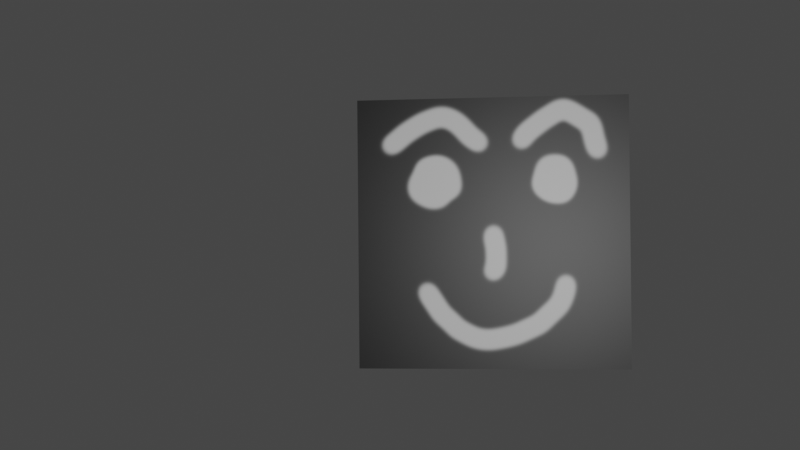 # Source: CubeFace.blend  (saved by Blender 3.0.42; exported with 4.5.12 LTS)
import bpy
from mathutils import Matrix  # noqa: F401  (used for matrix-valued properties, if any)

bpy.ops.wm.read_factory_settings(use_empty=True)
scene = bpy.context.scene
scene.name = 'Scene'

# ---- collections
col_collection = bpy.data.collections.new('Collection'); scene.collection.children.link(col_collection)
col_avatars = bpy.data.collections.new('Avatars'); scene.collection.children.link(col_avatars)
col_cubeface = bpy.data.collections.new('CubeFace'); col_avatars.children.link(col_cubeface)

# ---- images (referenced by path relative to the original .blend; pixels are not part of the script)
import os
ASSET_DIR = os.environ.get("B2B_ASSET_DIR", "")  # directory of the original .blend (textures are referenced by path, not embedded)
HERE = os.path.dirname(os.path.abspath(__file__))  # packed textures are extracted next to this script under _unpacked/

def load_image(name, relpath, width, height, colorspace="sRGB"):
    """Load a texture the original file referenced (path relative to the .blend, or extracted next to this script)."""
    p = next((c for c in (os.path.join(HERE, relpath), os.path.join(ASSET_DIR, relpath)) if relpath and os.path.exists(c)), "")
    if p:
        img = bpy.data.images.load(p, check_existing=True)
        img.name = name
    else:  # same state as the original file: an image datablock whose file is absent (Cycles renders it pink)
        img = bpy.data.images.new(name, width, height)
        img.source = "FILE"
        img.filepath = "//" + (relpath or name)
    img.colorspace_settings.name = colorspace
    return img
img_cubeface = load_image('CubeFace', '_unpacked/CubeFace.2281c941.png', 1024, 1024, 'sRGB')

# ---- materials (node trees are filled in below, after node groups)
mat_material = bpy.data.materials.new('Material')
mat_material.alpha_threshold = 0.0
mat_material.use_transparent_shadow = False
mat_material.line_color = (0.0, 0.0, 0.0, 1.0)

# ---- material node trees
mat_material.use_nodes = True; mat_material.node_tree.nodes.clear()
_N = mat_material.node_tree.nodes; _L = mat_material.node_tree.links
n0 = _N.new('ShaderNodeOutputMaterial'); n0.name = 'Material Output'; n0.location = (300, 300)
n1 = _N.new('ShaderNodeBsdfPrincipled'); n1.name = 'Principled BSDF'; n1.location = (10, 300)
n1.distribution = 'GGX'
n1.subsurface_method = 'RANDOM_WALK_SKIN'
n1.inputs[2].default_value = 0.4
n1.inputs[3].default_value = 1.45
n1.inputs[27].default_value = (0.0, 0.0, 0.0, 1.0)
n1.inputs[28].default_value = 1.0
n2 = _N.new('ShaderNodeTexImage'); n2.name = 'Image Texture'; n2.location = (-279, 562)
n2.image = img_cubeface
_L.new(n1.outputs[0], n0.inputs[0])
_L.new(n2.outputs[0], n1.inputs[0])
n0.is_active_output = True

# ---- world
world_world = bpy.data.worlds.new('World'); scene.world = world_world
world_world.use_nodes = True; world_world.node_tree.nodes.clear()
_N = world_world.node_tree.nodes; _L = world_world.node_tree.links
n0 = _N.new('ShaderNodeOutputWorld'); n0.name = 'World Output'; n0.location = (300, 300)
n1 = _N.new('ShaderNodeBackground'); n1.name = 'Background'; n1.location = (10, 300)
n1.inputs[0].default_value = (0.05088, 0.05088, 0.05088, 1.0)
_L.new(n1.outputs[0], n0.inputs[0])
n0.is_active_output = True
world_world.color = (0.05088, 0.05088, 0.05088)
world_world.use_sun_shadow = False
world_world.sun_shadow_jitter_overblur = 0.0

# ---- cameras
cam_camera = bpy.data.cameras.new('Camera')
cam_camera.clip_end = 100.0
cam_camera.lens = 55.0
cam_camera.ortho_scale = 7.314

# ---- lights
light_light = bpy.data.lights.new('Light', 'POINT')
light_light.transmission_factor = 0.0
light_light.energy = 1000.0
light_light.shadow_soft_size = 0.1
light_light.shadow_maximum_resolution = 0.006
light_light.use_absolute_resolution = True

# ---- meshes
me_cube = bpy.data.meshes.new('Cube')
me_cube.from_pydata([(1.0, 1.0, 1.0), (1.0, 1.0, -1.0), (1.0, -1.0, 1.0), (1.0, -1.0, -1.0), (-1.0, 1.0, 1.0), (-1.0, 1.0, -1.0), (-1.0, -1.0, 1.0), (-1.0, -1.0, -1.0)], [], [(0, 4, 6, 2), (3, 2, 6, 7), (7, 6, 4, 5), (5, 1, 3, 7), (1, 0, 2, 3), (5, 4, 0, 1)])
_uv = me_cube.uv_layers.new(name='UVMap')
_uv.uv.foreach_set('vector', [0.625, 0.5, 0.875, 0.5, 0.875, 0.75, 0.625, 0.75, 0.375, 0.75, 0.625, 0.75, 0.625, 1.0, 0.375, 1.0, 0.375, 0.0, 0.625, 0.0, 0.625, 0.25, 0.375, 0.25, 0.125, 0.5, 0.375, 0.5, 0.375, 0.75, 0.125, 0.75, 0.375, 0.5, 0.625, 0.5, 0.625, 0.75, 0.375, 0.75, 0.375, 0.25, 0.625, 0.25, 0.625, 0.5, 0.375, 0.5])
me_cube.materials.append(mat_material)
me_cube.use_remesh_preserve_volume = False
me_cube.use_remesh_preserve_attributes = False
me_cube.use_mirror_vertex_groups = False
me_cube.update()

# ---- objects
ob_light = bpy.data.objects.new('Light', light_light)
ob_camera = bpy.data.objects.new('Camera', cam_camera)
ob_avatar_gaze = bpy.data.objects.new('Avatar_Gaze', None)
ob_cubeface = bpy.data.objects.new('CubeFace', me_cube)

# ---- transforms, parenting, visibility, modifiers, constraints
ob_light.parent = ob_camera
ob_light.location = (0.0, 0.0, 0.0)
ob_light.lock_rotations_4d = False
ob_light.empty_display_type = 'ARROWS'
ob_light.color = (0.0, 0.0, 0.0, 0.0)
ob_light.lineart.crease_threshold = 0.0
ob_camera.location = (0.0, -10.0, 0.0)
ob_camera.rotation_euler = (1.571, 0.0, 0.0)
ob_camera.lock_rotations_4d = False
ob_camera.empty_display_type = 'ARROWS'
ob_camera.color = (0.0, 0.0, 0.0, 0.0)
ob_camera.display_type = 'WIRE'
ob_camera.lineart.crease_threshold = 0.0
ob_avatar_gaze.location = (0.0, 0.0, 0.0)
ob_cubeface.location = (0.809, -0.008386, -0.07015)
ob_cubeface.rotation_euler = (-0.01291, -0.01092, -0.1284)
ob_cubeface.lock_rotations_4d = False
ob_cubeface.empty_display_type = 'ARROWS'
ob_cubeface.lineart.crease_threshold = 0.0

# ---- collection membership
col_collection.objects.link(ob_light)
col_collection.objects.link(ob_camera)
col_avatars.objects.link(ob_avatar_gaze)
col_cubeface.objects.link(ob_cubeface)

# ---- scene / render settings (as saved in the file)
scene.camera = ob_camera
scene.frame_start = 1; scene.frame_end = 250; scene.frame_set(1)
scene.render.engine = 'BLENDER_EEVEE_NEXT'
scene.cycles.sampling_pattern = 'TABULATED_SOBOL'
scene.cycles.use_light_tree = False
scene.view_settings.view_transform = 'Filmic'
bpy.context.view_layer.update()
